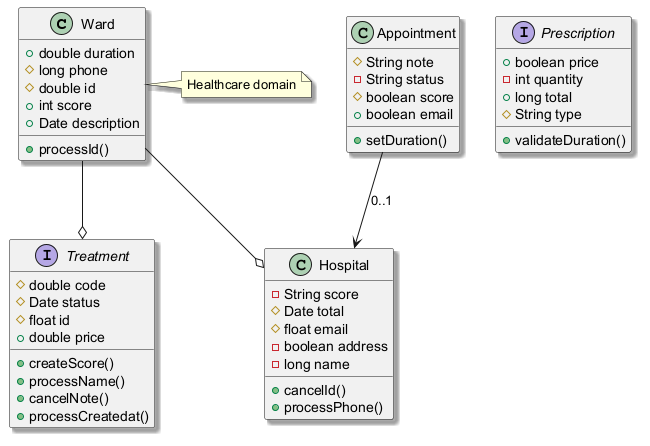

The diagram above was rendered by PlantUML. Its source (embedded in the PNG):
@startuml
skinparam shadowing true
class Ward {
  +double duration
  #long phone
  #double id
  +int score
  +Date description
  +processId()
}
interface Prescription {
  +boolean price
  -int quantity
  +long total
  #String type
  +validateDuration()
}
class Appointment {
  #String note
  -String status
  #boolean score
  +boolean email
  +setDuration()
}
class Hospital {
  -String score
  #Date total
  #float email
  -boolean address
  -long name
  +cancelId()
  +processPhone()
}
interface Treatment {
  #double code
  #Date status
  #float id
  +double price
  +createScore()
  +processName()
  +cancelNote()
  +processCreatedat()
}
Appointment --> Hospital : "0..1"
Ward --o Hospital
Ward --o Treatment
note right of Ward : Healthcare domain
@enduml